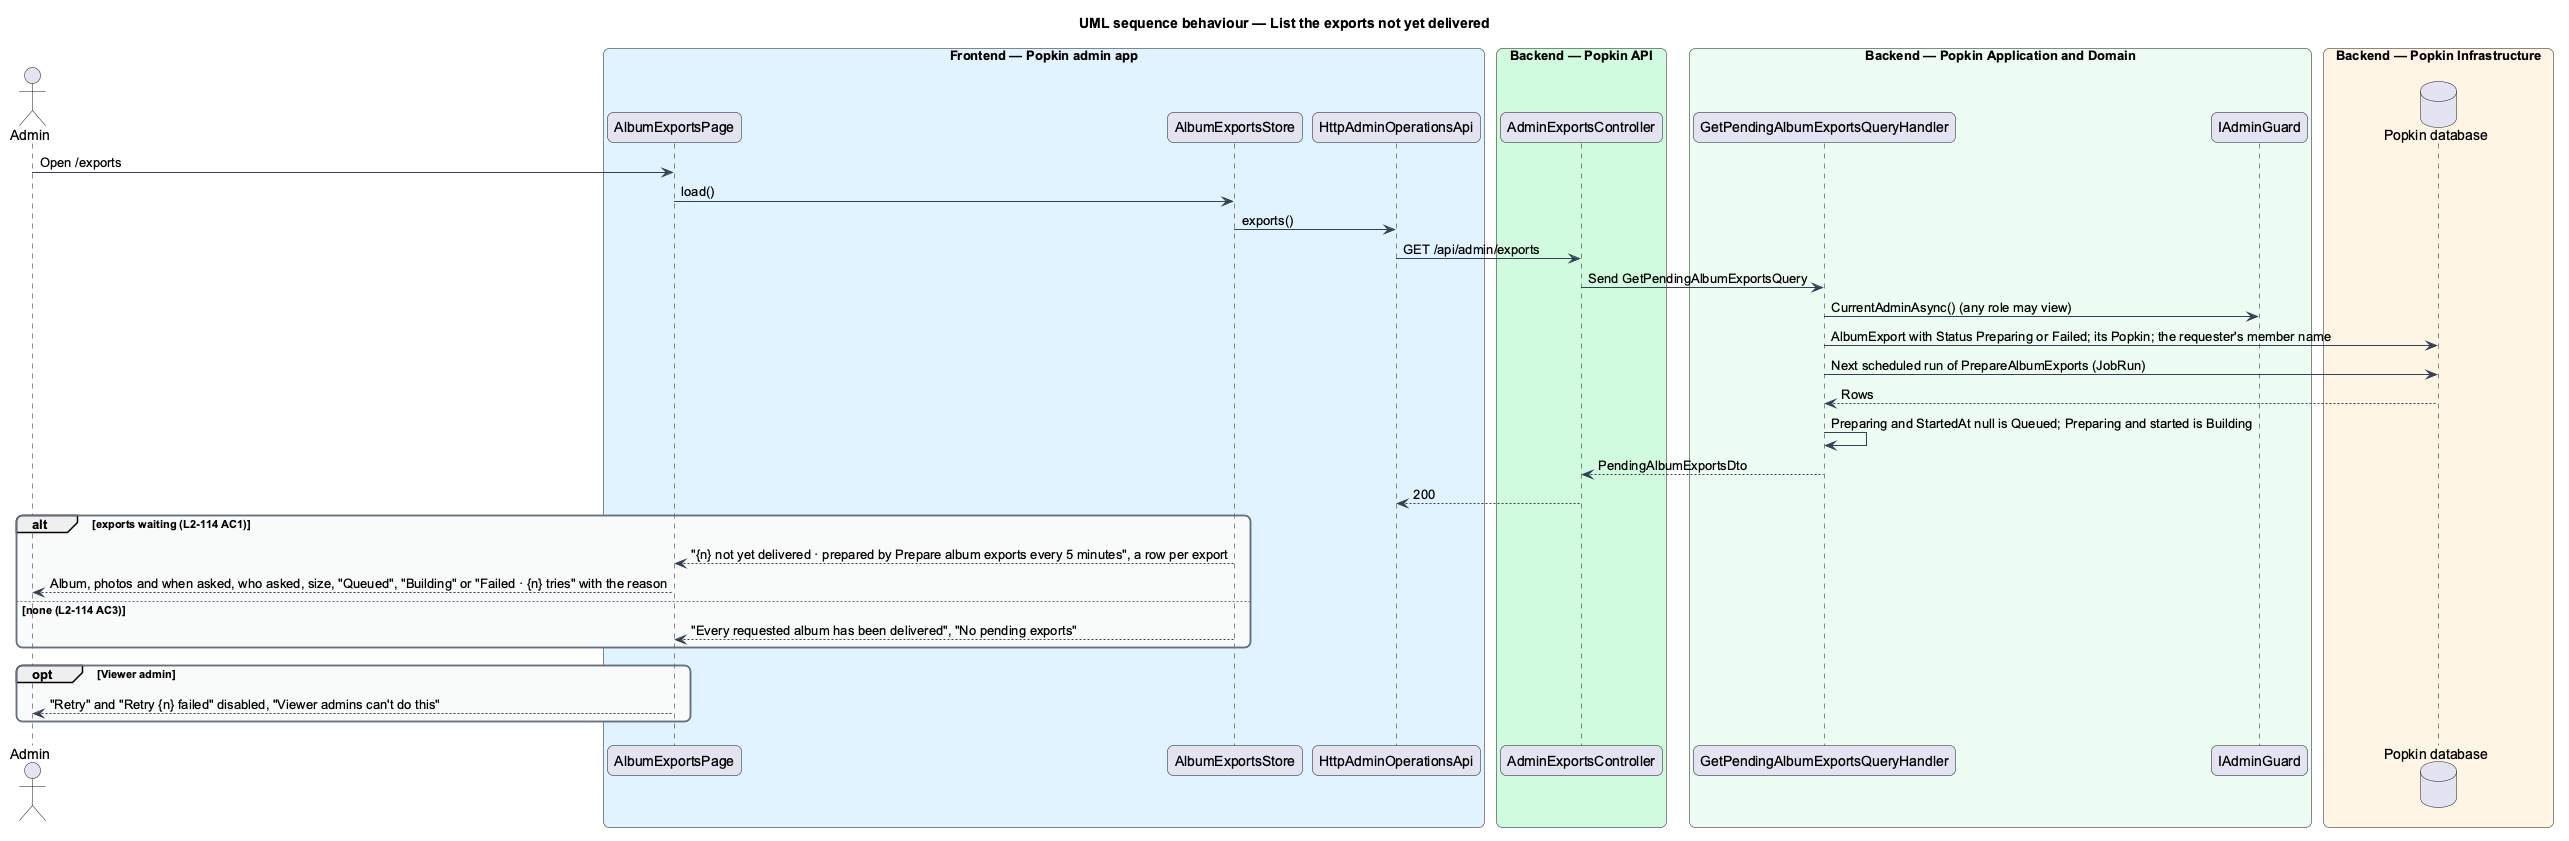

The diagram above was rendered by PlantUML. Its source (embedded in the PNG):
@startuml
title UML sequence behaviour — List the exports not yet delivered
skinparam backgroundColor #FFFFFF
skinparam shadowing false
skinparam roundcorner 12
skinparam defaultFontName Arial
skinparam ArrowColor #344054
skinparam rectangle {
  BorderColor #344054
  FontColor #101828
}
skinparam package {
  BorderColor #667085
  FontColor #101828
  BackgroundColor #F9FAFB
}
actor "Admin" as actor
box "Frontend — Popkin admin app" #E0F2FE
  participant "AlbumExportsPage" as page
  participant "AlbumExportsStore" as store
  participant "HttpAdminOperationsApi" as client
end box
box "Backend — Popkin API" #D1FADF
  participant "AdminExportsController" as ctrl
end box
box "Backend — Popkin Application and Domain" #ECFDF3
  participant "GetPendingAlbumExportsQueryHandler" as handler
  participant "IAdminGuard" as guard
end box
box "Backend — Popkin Infrastructure" #FFF4E5
  database "Popkin database" as db
end box
actor -> page : Open /exports
page -> store : load()
store -> client : exports()
client -> ctrl : GET /api/admin/exports
ctrl -> handler : Send GetPendingAlbumExportsQuery
handler -> guard : CurrentAdminAsync() (any role may view)
handler -> db : AlbumExport with Status Preparing or Failed; its Popkin; the requester's member name
handler -> db : Next scheduled run of PrepareAlbumExports (JobRun)
db --> handler : Rows
handler -> handler : Preparing and StartedAt null is Queued; Preparing and started is Building
handler --> ctrl : PendingAlbumExportsDto
ctrl --> client : 200
alt exports waiting (L2-114 AC1)
  store --> page : "{n} not yet delivered · prepared by Prepare album exports every 5 minutes", a row per export
  page --> actor : Album, photos and when asked, who asked, size, "Queued", "Building" or "Failed · {n} tries" with the reason
else none (L2-114 AC3)
  store --> page : "Every requested album has been delivered", "No pending exports"
end
opt Viewer admin
  page --> actor : "Retry" and "Retry {n} failed" disabled, "Viewer admins can't do this"
end
@enduml